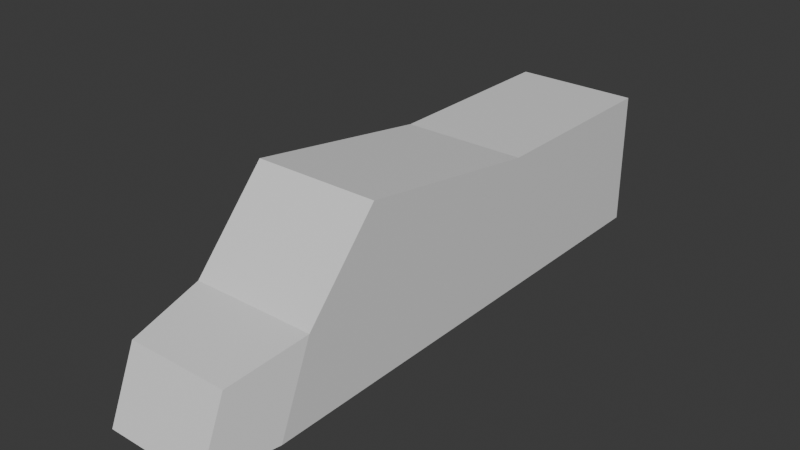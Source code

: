 # Source: bike.blend  (saved by Blender 4.2.67; exported with 4.5.12 LTS)
import bpy
from mathutils import Matrix  # noqa: F401  (used for matrix-valued properties, if any)

bpy.ops.wm.read_factory_settings(use_empty=True)
scene = bpy.context.scene
scene.name = 'Scene'

# ---- collections
col_collection = bpy.data.collections.new('Collection'); scene.collection.children.link(col_collection)

# ---- materials (node trees are filled in below, after node groups)
mat_material = bpy.data.materials.new('Material')
mat_material.alpha_threshold = 0.0
mat_material.roughness = 0.5
mat_material.line_color = (0.0, 0.0, 0.0, 1.0)

# ---- material node trees
mat_material.use_nodes = True; mat_material.node_tree.nodes.clear()
_N = mat_material.node_tree.nodes; _L = mat_material.node_tree.links
n0 = _N.new('ShaderNodeOutputMaterial'); n0.name = 'Material Output'; n0.location = (300, 300)
n1 = _N.new('ShaderNodeBsdfPrincipled'); n1.name = 'Principled BSDF'; n1.location = (10, 300)
n1.inputs[3].default_value = 1.45
_L.new(n1.outputs[0], n0.inputs[0])
n0.is_active_output = True

# ---- world
world_world = bpy.data.worlds.new('World'); scene.world = world_world
world_world.use_nodes = True; world_world.node_tree.nodes.clear()
_N = world_world.node_tree.nodes; _L = world_world.node_tree.links
n0 = _N.new('ShaderNodeOutputWorld'); n0.name = 'World Output'; n0.location = (300, 300)
n1 = _N.new('ShaderNodeBackground'); n1.name = 'Background'; n1.location = (10, 300)
n1.inputs[0].default_value = (0.05088, 0.05088, 0.05088, 1.0)
_L.new(n1.outputs[0], n0.inputs[0])
n0.is_active_output = True
world_world.color = (0.05088, 0.05088, 0.05088)
world_world.sun_shadow_jitter_overblur = 0.0

# ---- meshes
me_motorcycle = bpy.data.meshes.new('Motorcycle')
me_motorcycle.from_pydata([(0.3111, 1.164, 1.261), (0.3111, 1.164, 0.5867), (0.3111, -0.7899, 1.413), (0.3111, -1.336, 0.5867), (-0.3111, 1.164, 1.261), (-0.3111, 1.164, 0.5867), (-0.3111, -0.7899, 1.413), (-0.3111, -1.336, 0.5867), (0.3111, 1.164, 1.0), (-0.3111, -1.164, 1.0), (0.3111, -1.164, 1.0), (-0.3111, 1.164, 1.0), (-0.3111, -0.08613, 0.5867), (0.3111, 0.187, 1.261), (-0.3111, 0.187, 1.261), (0.3111, -0.08613, 0.5867), (0.3111, 0.0, 1.0), (-0.3111, 0.0, 1.0), (0.2544, -1.55, 0.9322), (0.2544, -1.691, 0.5943), (-0.2544, -1.691, 0.5943), (-0.2544, -1.55, 0.9322)], [], [(13, 14, 6, 2), (10, 2, 6, 9), (17, 14, 4, 11), (12, 15, 3, 7), (16, 13, 2, 10), (11, 4, 0, 8), (5, 11, 8, 1), (15, 16, 10, 3), (12, 17, 11, 5), (9, 7, 20, 21), (7, 9, 17, 12), (1, 8, 16, 15), (8, 0, 13, 16), (5, 1, 15, 12), (9, 6, 14, 17), (0, 4, 14, 13), (19, 18, 21, 20), (7, 3, 19, 20), (10, 9, 21, 18), (3, 10, 18, 19)])
_uv = me_motorcycle.uv_layers.new(name='UVMap')
_uv.uv.foreach_set('vector', [0.625, 0.625, 0.875, 0.625, 0.875, 0.75, 0.625, 0.75, 0.5, 0.75, 0.625, 0.75, 0.625, 1.0, 0.5, 1.0, 0.5, 0.125, 0.625, 0.125, 0.625, 0.25, 0.5, 0.25, 0.125, 0.625, 0.375, 0.625, 0.375, 0.75, 0.125, 0.75, 0.5, 0.625, 0.625, 0.625, 0.625, 0.75, 0.5, 0.75, 0.5, 0.25, 0.625, 0.25, 0.625, 0.5, 0.5, 0.5, 0.375, 0.25, 0.5, 0.25, 0.5, 0.5, 0.375, 0.5, 0.375, 0.625, 0.5, 0.625, 0.5, 0.75, 0.375, 0.75, 0.375, 0.125, 0.5, 0.125, 0.5, 0.25, 0.375, 0.25, 0.5, 0.0, 0.375, 0.0, 0.375, 0.0, 0.5, 0.0, 0.375, 0.0, 0.5, 0.0, 0.5, 0.125, 0.375, 0.125, 0.375, 0.5, 0.5, 0.5, 0.5, 0.625, 0.375, 0.625, 0.5, 0.5, 0.625, 0.5, 0.625, 0.625, 0.5, 0.625, 0.125, 0.5, 0.375, 0.5, 0.375, 0.625, 0.125, 0.625, 0.5, 0.0, 0.625, 0.0, 0.625, 0.125, 0.5, 0.125, 0.625, 0.5, 0.875, 0.5, 0.875, 0.625, 0.625, 0.625, 0.375, 0.75, 0.5, 0.75, 0.5, 1.0, 0.375, 1.0, 0.125, 0.75, 0.375, 0.75, 0.375, 0.75, 0.125, 0.75, 0.5, 0.75, 0.5, 1.0, 0.5, 1.0, 0.5, 0.75, 0.375, 0.75, 0.5, 0.75, 0.5, 0.75, 0.375, 0.75])
me_motorcycle.materials.append(mat_material)
me_motorcycle.use_mirror_vertex_groups = False
me_motorcycle.update()

# ---- objects
ob_cube = bpy.data.objects.new('Cube', me_motorcycle)

# ---- transforms, parenting, visibility, modifiers, constraints
ob_cube.location = (0.0, 0.0, 0.0)
ob_cube.lock_rotations_4d = False
ob_cube.empty_display_type = 'ARROWS'
ob_cube.lineart.crease_threshold = 0.0

# ---- collection membership
col_collection.objects.link(ob_cube)

# ---- scene / render settings (as saved in the file)
scene.frame_start = 1; scene.frame_end = 250; scene.frame_set(1)
scene.render.engine = 'BLENDER_EEVEE_NEXT'
bpy.context.view_layer.update()

# ---- added for rendering (the .blend has no active camera and no usable light): camera, sun
cam_auto = bpy.data.cameras.new('AutoCamera')
cam_auto.lens = 50.0
cam_auto.sensor_width = 36.0
cam_auto.clip_end = 1000.0
ob_auto_camera = bpy.data.objects.new('AutoCamera', cam_auto)
scene.collection.objects.link(ob_auto_camera)
ob_auto_camera.location = (2.80961, -3.63512, 3.24769)
ob_auto_camera.rotation_euler = (1.09748, -7.21219e-08, 0.694738)
scene.camera = ob_auto_camera
light_auto_sun = bpy.data.lights.new('AutoSun', 'SUN')
light_auto_sun.energy = 3.0
light_auto_sun.angle = 0.0523599
ob_auto_sun = bpy.data.objects.new('AutoSun', light_auto_sun)
scene.collection.objects.link(ob_auto_sun)
ob_auto_sun.rotation_euler = (0.872665, 0.174533, 0.523599)
bpy.context.view_layer.update()
